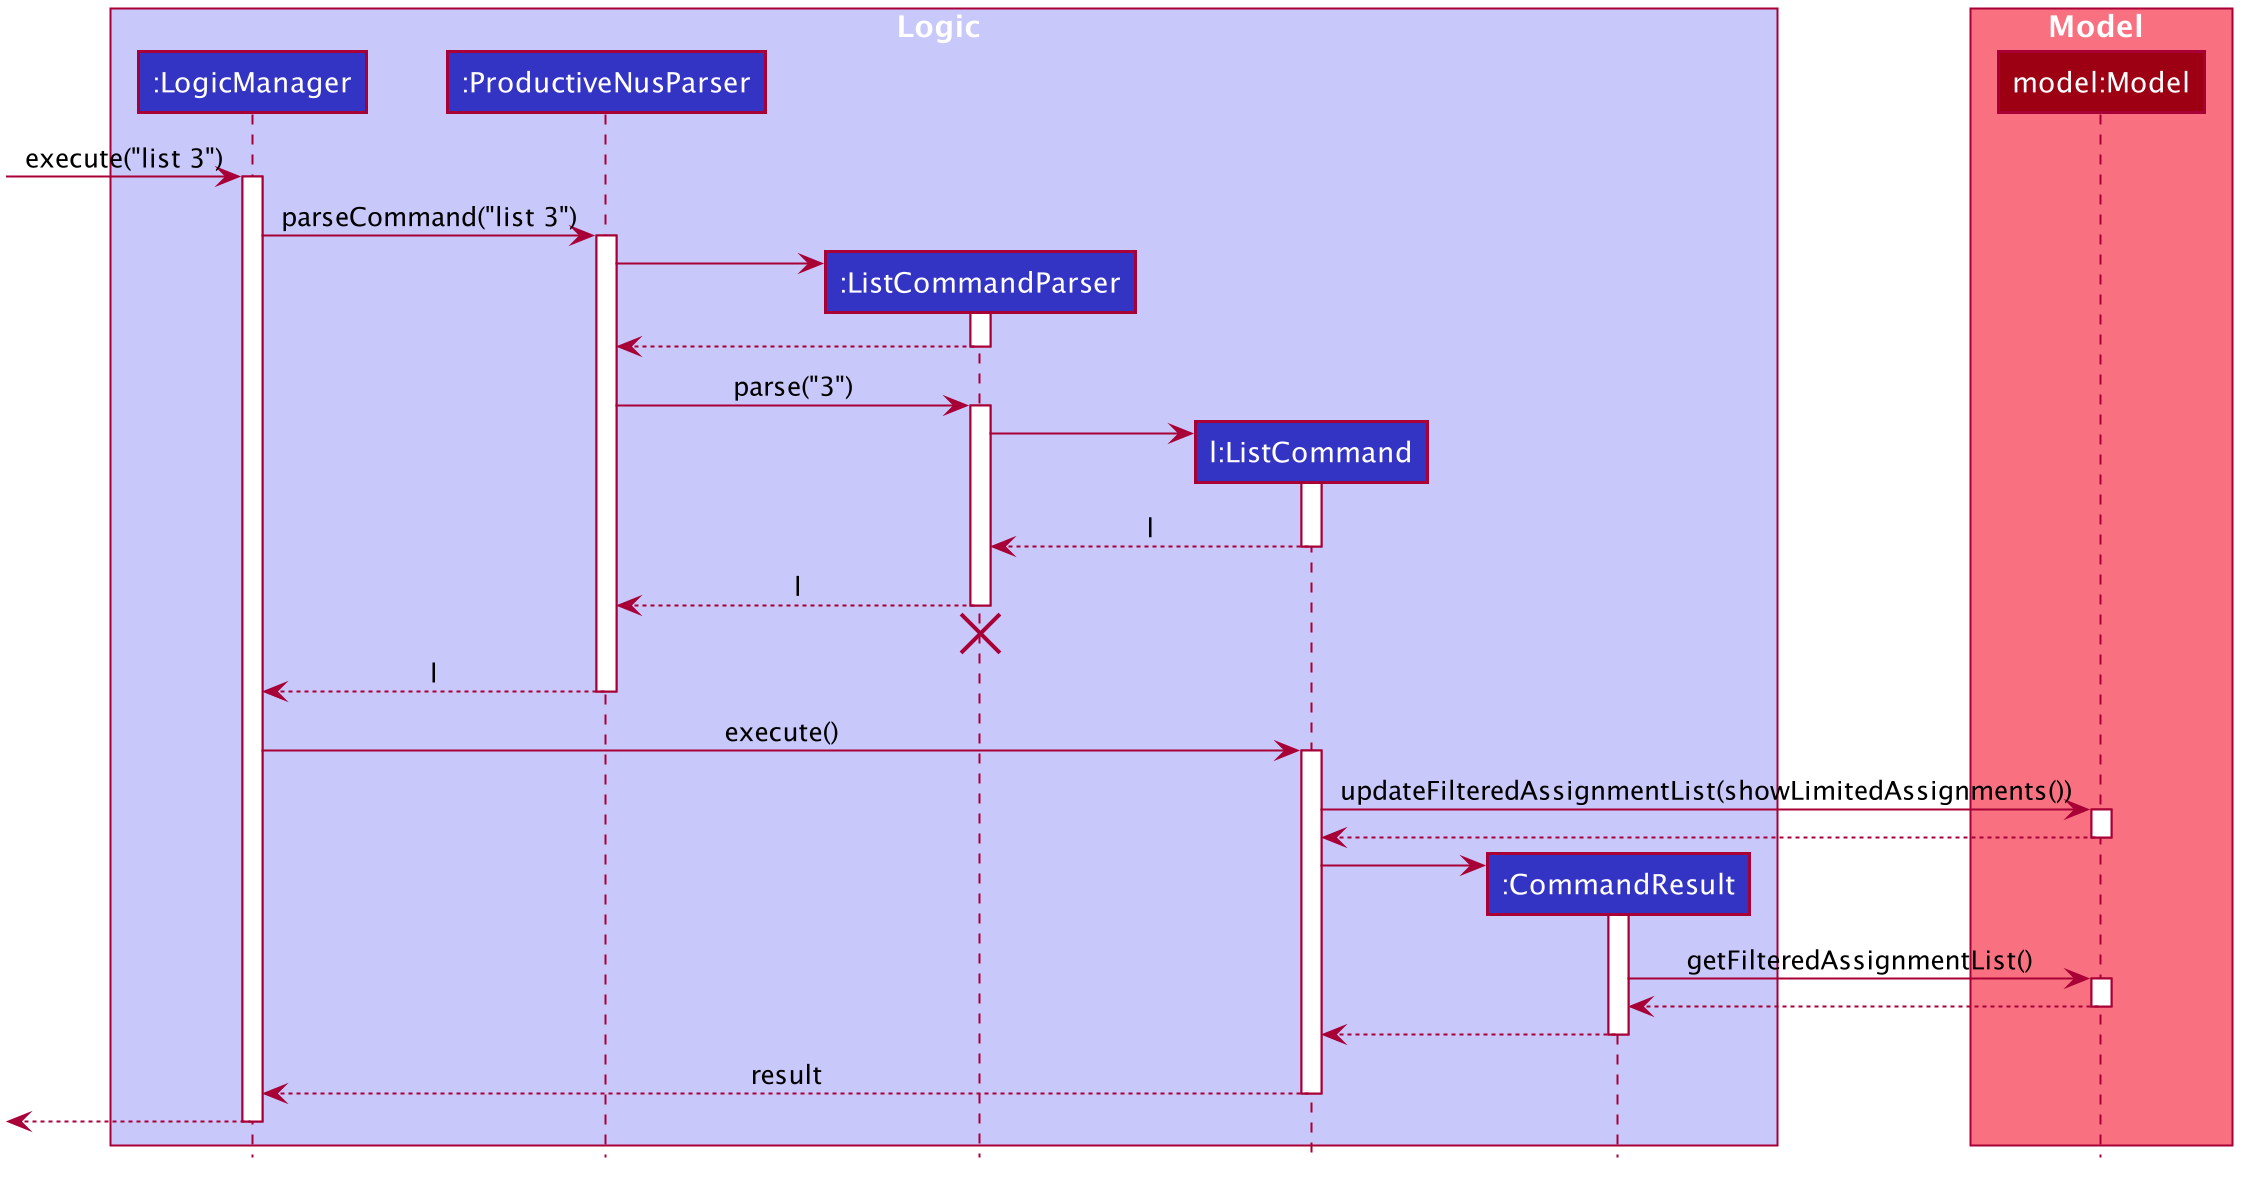

The diagram above was rendered by PlantUML. Its source (embedded in the PNG):
@startuml









skinparam BackgroundColor #FFFFFFF

skinparam Shadowing false

skinparam Class {
    FontColor #FFFFFF
    BorderThickness 1
    BorderColor #FFFFFF
    StereotypeFontColor #FFFFFF
    FontName Arial
}

skinparam Actor {
    BorderColor #000000
    Color #000000
    FontName Arial
}

skinparam Sequence {
    MessageAlign center
    BoxFontSize 15
    BoxPadding 0
    BoxFontColor #FFFFFF
    FontName Arial
}

skinparam Participant {
    FontColor #FFFFFFF
    Padding 20
}

skinparam MinClassWidth 50
skinparam ParticipantPadding 10
skinparam Shadowing false
skinparam DefaultTextAlignment center
skinparam packageStyle Rectangle

hide footbox
hide members
hide circle

box Logic #C8C8FA
participant ":LogicManager" as LogicManager #3333C4
participant ":ProductiveNusParser" as ProductiveNusParser #3333C4
participant ":ListCommandParser" as ListCommandParser #3333C4
participant "l:ListCommand" as ListCommand #3333C4
participant ":CommandResult" as CommandResult #3333C4
end box

box Model #F97181
participant "model:Model" as Model #9D0012
end box

[-> LogicManager : execute("list 3")
activate LogicManager

LogicManager -> ProductiveNusParser : parseCommand("list 3")
activate ProductiveNusParser

create ListCommandParser
ProductiveNusParser -> ListCommandParser
activate ListCommandParser

ListCommandParser --> ProductiveNusParser
deactivate ListCommandParser

ProductiveNusParser -> ListCommandParser : parse("3")
activate ListCommandParser

create ListCommand
ListCommandParser -> ListCommand
activate ListCommand

ListCommand --> ListCommandParser : l
deactivate ListCommand

ListCommandParser --> ProductiveNusParser : l
deactivate ListCommandParser
ListCommandParser -[hidden]-> ProductiveNusParser
destroy ListCommandParser

ProductiveNusParser --> LogicManager : l
deactivate ProductiveNusParser

LogicManager -> ListCommand : execute()
activate ListCommand


ListCommand -> Model : updateFilteredAssignmentList(showLimitedAssignments())
activate Model
Model --> ListCommand
deactivate Model
create CommandResult
ListCommand -> CommandResult
activate CommandResult

CommandResult -> Model : getFilteredAssignmentList()
activate Model
Model --> CommandResult
deactivate Model
CommandResult --> ListCommand
deactivate CommandResult

ListCommand --> LogicManager : result
deactivate ListCommand

[<--LogicManager
deactivate LogicManager
@enduml